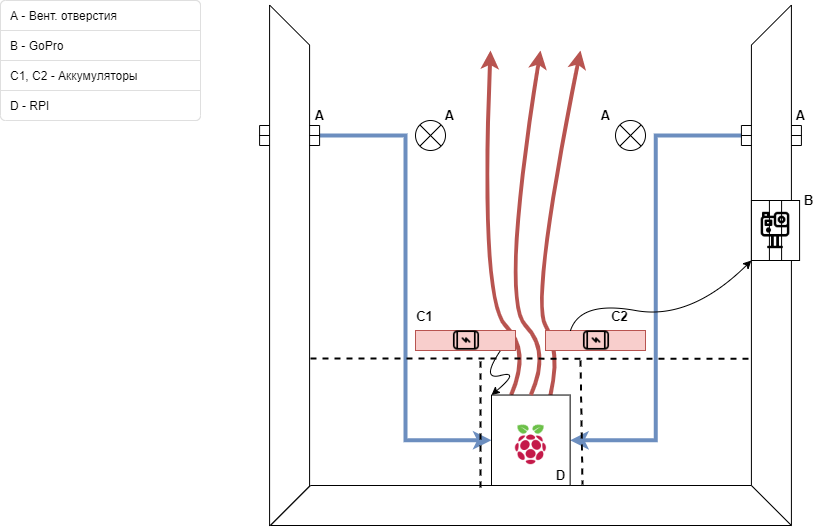

The diagram above was exported from draw.io. Its source (the exported page's mxGraphModel, read from the mxfile embedded in the PNG):
<mxGraphModel dx="1422" dy="762" grid="1" gridSize="10" guides="1" tooltips="1" connect="1" arrows="1" fold="1" page="1" pageScale="1" pageWidth="1100" pageHeight="850" math="0" shadow="0">
  <root>
    <mxCell id="0" />
    <mxCell id="1" parent="0" />
    <mxCell id="6kCX-qR6moEvvwDWEh0U-25" value="" style="curved=1;endArrow=classic;html=1;strokeWidth=4;exitX=0.25;exitY=0;exitDx=0;exitDy=0;fillColor=#f8cecc;strokeColor=#b85450;" edge="1" parent="1" source="6kCX-qR6moEvvwDWEh0U-19">
      <mxGeometry width="50" height="50" relative="1" as="geometry">
        <mxPoint x="520" y="490" as="sourcePoint" />
        <mxPoint x="510" y="190" as="targetPoint" />
        <Array as="points">
          <mxPoint x="550" y="490" />
          <mxPoint x="500" y="440" />
        </Array>
      </mxGeometry>
    </mxCell>
    <mxCell id="6kCX-qR6moEvvwDWEh0U-26" value="" style="curved=1;endArrow=classic;html=1;strokeWidth=4;exitX=0.75;exitY=0;exitDx=0;exitDy=0;fillColor=#f8cecc;strokeColor=#b85450;" edge="1" parent="1" source="6kCX-qR6moEvvwDWEh0U-19">
      <mxGeometry width="50" height="50" relative="1" as="geometry">
        <mxPoint x="520" y="490" as="sourcePoint" />
        <mxPoint x="600" y="190" as="targetPoint" />
        <Array as="points">
          <mxPoint x="580" y="490" />
          <mxPoint x="550" y="440" />
        </Array>
      </mxGeometry>
    </mxCell>
    <mxCell id="6kCX-qR6moEvvwDWEh0U-18" value="" style="group" vertex="1" connectable="0" parent="1">
      <mxGeometry x="279.09000000000003" y="144.54499999999985" width="559.0899999999999" height="520.9100000000001" as="geometry" />
    </mxCell>
    <mxCell id="6kCX-qR6moEvvwDWEh0U-11" value="" style="shape=sumEllipse;perimeter=ellipsePerimeter;whiteSpace=wrap;html=1;backgroundOutline=1;" vertex="1" parent="6kCX-qR6moEvvwDWEh0U-18">
      <mxGeometry x="355.90999999999997" y="115.45500000000015" width="30" height="30" as="geometry" />
    </mxCell>
    <mxCell id="6kCX-qR6moEvvwDWEh0U-22" style="edgeStyle=orthogonalEdgeStyle;rounded=0;orthogonalLoop=1;jettySize=auto;html=1;exitX=0.5;exitY=0;exitDx=0;exitDy=0;entryX=0;entryY=0.5;entryDx=0;entryDy=0;fillColor=#dae8fc;strokeColor=#6c8ebf;strokeWidth=4;" edge="1" parent="6kCX-qR6moEvvwDWEh0U-18" source="6kCX-qR6moEvvwDWEh0U-13" target="6kCX-qR6moEvvwDWEh0U-19">
      <mxGeometry relative="1" as="geometry" />
    </mxCell>
    <mxCell id="6kCX-qR6moEvvwDWEh0U-13" value="" style="shape=process;whiteSpace=wrap;html=1;backgroundOutline=1;rotation=90;size=0.5;" vertex="1" parent="6kCX-qR6moEvvwDWEh0U-18">
      <mxGeometry x="20" y="100.45500000000015" width="20" height="60" as="geometry" />
    </mxCell>
    <mxCell id="6kCX-qR6moEvvwDWEh0U-23" style="edgeStyle=orthogonalEdgeStyle;rounded=0;orthogonalLoop=1;jettySize=auto;html=1;exitX=0.5;exitY=1;exitDx=0;exitDy=0;entryX=1;entryY=0.5;entryDx=0;entryDy=0;fillColor=#dae8fc;strokeColor=#6c8ebf;strokeWidth=4;" edge="1" parent="6kCX-qR6moEvvwDWEh0U-18" source="6kCX-qR6moEvvwDWEh0U-14" target="6kCX-qR6moEvvwDWEh0U-19">
      <mxGeometry relative="1" as="geometry" />
    </mxCell>
    <mxCell id="6kCX-qR6moEvvwDWEh0U-14" value="" style="shape=process;whiteSpace=wrap;html=1;backgroundOutline=1;rotation=90;size=0.5;" vertex="1" parent="6kCX-qR6moEvvwDWEh0U-18">
      <mxGeometry x="501.82000000000005" y="100.45500000000015" width="20" height="60" as="geometry" />
    </mxCell>
    <mxCell id="6kCX-qR6moEvvwDWEh0U-15" value="" style="shape=trapezoid;perimeter=trapezoidPerimeter;whiteSpace=wrap;html=1;fixedSize=1;rotation=-90;size=40;" vertex="1" parent="6kCX-qR6moEvvwDWEh0U-18">
      <mxGeometry x="251.36" y="240.45500000000015" width="520.91" height="40" as="geometry" />
    </mxCell>
    <mxCell id="6kCX-qR6moEvvwDWEh0U-16" value="" style="shape=trapezoid;perimeter=trapezoidPerimeter;whiteSpace=wrap;html=1;fixedSize=1;rotation=0;size=40;" vertex="1" parent="6kCX-qR6moEvvwDWEh0U-18">
      <mxGeometry x="10.910000000000025" y="480.45500000000015" width="520.91" height="40" as="geometry" />
    </mxCell>
    <mxCell id="6kCX-qR6moEvvwDWEh0U-17" value="" style="shape=trapezoid;perimeter=trapezoidPerimeter;whiteSpace=wrap;html=1;fixedSize=1;rotation=90;size=40;" vertex="1" parent="6kCX-qR6moEvvwDWEh0U-18">
      <mxGeometry x="-230.45000000000005" y="240.45500000000015" width="520.91" height="40" as="geometry" />
    </mxCell>
    <mxCell id="6kCX-qR6moEvvwDWEh0U-21" value="" style="group" vertex="1" connectable="0" parent="6kCX-qR6moEvvwDWEh0U-18">
      <mxGeometry x="231.91000000000003" y="390" width="78.63999999999999" height="90.46000000000004" as="geometry" />
    </mxCell>
    <mxCell id="6kCX-qR6moEvvwDWEh0U-19" value="" style="rounded=0;whiteSpace=wrap;html=1;" vertex="1" parent="6kCX-qR6moEvvwDWEh0U-21">
      <mxGeometry width="78.64" height="90.46" as="geometry" />
    </mxCell>
    <mxCell id="6kCX-qR6moEvvwDWEh0U-20" value="" style="shape=image;html=1;verticalAlign=top;verticalLabelPosition=bottom;labelBackgroundColor=#ffffff;imageAspect=0;aspect=fixed;image=https://cdn3.iconfinder.com/data/icons/logos-and-brands-adobe/512/272_Raspberry_Pi-128.png" vertex="1" parent="6kCX-qR6moEvvwDWEh0U-21">
      <mxGeometry x="15.449999999999989" y="25.455000000000155" width="48" height="48" as="geometry" />
    </mxCell>
    <mxCell id="6kCX-qR6moEvvwDWEh0U-48" value="D" style="text;html=1;strokeColor=none;fillColor=none;align=center;verticalAlign=middle;whiteSpace=wrap;rounded=0;fontStyle=1;fontSize=13;" vertex="1" parent="6kCX-qR6moEvvwDWEh0U-21">
      <mxGeometry x="59.5499999999999" y="70.46000000000004" width="19.09" height="20" as="geometry" />
    </mxCell>
    <mxCell id="6kCX-qR6moEvvwDWEh0U-31" value="" style="group" vertex="1" connectable="0" parent="6kCX-qR6moEvvwDWEh0U-18">
      <mxGeometry x="155.90999999999997" y="321.45500000000015" width="100" height="28" as="geometry" />
    </mxCell>
    <mxCell id="6kCX-qR6moEvvwDWEh0U-28" value="" style="rounded=0;whiteSpace=wrap;html=1;fillColor=#f8cecc;strokeColor=#b85450;" vertex="1" parent="6kCX-qR6moEvvwDWEh0U-31">
      <mxGeometry y="4" width="100" height="20" as="geometry" />
    </mxCell>
    <mxCell id="6kCX-qR6moEvvwDWEh0U-30" value="" style="shape=image;html=1;verticalAlign=top;verticalLabelPosition=bottom;labelBackgroundColor=#ffffff;imageAspect=0;aspect=fixed;image=https://cdn3.iconfinder.com/data/icons/device-and-technologi/32/power_bank_mobile_phone_technology-128.png;fillColor=#FF9999;gradientColor=none;rotation=90;" vertex="1" parent="6kCX-qR6moEvvwDWEh0U-31">
      <mxGeometry x="36" width="28" height="28" as="geometry" />
    </mxCell>
    <mxCell id="6kCX-qR6moEvvwDWEh0U-33" value="" style="group" vertex="1" connectable="0" parent="6kCX-qR6moEvvwDWEh0U-18">
      <mxGeometry x="285.90999999999997" y="321.45500000000015" width="100" height="28" as="geometry" />
    </mxCell>
    <mxCell id="6kCX-qR6moEvvwDWEh0U-27" value="" style="rounded=0;whiteSpace=wrap;html=1;fillColor=#f8cecc;strokeColor=#b85450;" vertex="1" parent="6kCX-qR6moEvvwDWEh0U-33">
      <mxGeometry y="4" width="100" height="20" as="geometry" />
    </mxCell>
    <mxCell id="6kCX-qR6moEvvwDWEh0U-32" value="" style="shape=image;html=1;verticalAlign=top;verticalLabelPosition=bottom;labelBackgroundColor=#ffffff;imageAspect=0;aspect=fixed;image=https://cdn3.iconfinder.com/data/icons/device-and-technologi/32/power_bank_mobile_phone_technology-128.png;fillColor=#FF9999;gradientColor=none;rotation=90;" vertex="1" parent="6kCX-qR6moEvvwDWEh0U-33">
      <mxGeometry x="36" width="28" height="28" as="geometry" />
    </mxCell>
    <mxCell id="6kCX-qR6moEvvwDWEh0U-38" value="" style="group" vertex="1" connectable="0" parent="6kCX-qR6moEvvwDWEh0U-18">
      <mxGeometry x="491.82" y="195.46" width="48.18000000000001" height="60" as="geometry" />
    </mxCell>
    <mxCell id="6kCX-qR6moEvvwDWEh0U-36" value="" style="shape=process;whiteSpace=wrap;html=1;backgroundOutline=1;size=0.36363636363636365;" vertex="1" parent="6kCX-qR6moEvvwDWEh0U-38">
      <mxGeometry width="48.18" height="60" as="geometry" />
    </mxCell>
    <mxCell id="6kCX-qR6moEvvwDWEh0U-37" value="" style="shape=image;html=1;verticalAlign=top;verticalLabelPosition=bottom;labelBackgroundColor=#ffffff;imageAspect=0;aspect=fixed;image=https://cdn3.iconfinder.com/data/icons/computers-and-hardware-2/32/Computers_and_Hardware_camcoder_gopro_go_pro_camera-128.png;fillColor=#FF9999;gradientColor=none;" vertex="1" parent="6kCX-qR6moEvvwDWEh0U-38">
      <mxGeometry x="3.180000000000007" y="9.090000000000003" width="41.82" height="41.82" as="geometry" />
    </mxCell>
    <mxCell id="6kCX-qR6moEvvwDWEh0U-41" value="" style="curved=1;endArrow=classic;html=1;strokeWidth=1;entryX=0;entryY=1;entryDx=0;entryDy=0;exitX=0.25;exitY=0;exitDx=0;exitDy=0;" edge="1" parent="6kCX-qR6moEvvwDWEh0U-18" source="6kCX-qR6moEvvwDWEh0U-27" target="6kCX-qR6moEvvwDWEh0U-36">
      <mxGeometry width="50" height="50" relative="1" as="geometry">
        <mxPoint x="240.90999999999997" y="345.45500000000015" as="sourcePoint" />
        <mxPoint x="360.90999999999997" y="225.45500000000015" as="targetPoint" />
        <Array as="points">
          <mxPoint x="320.90999999999997" y="295.45500000000015" />
          <mxPoint x="430.90999999999997" y="315.45500000000015" />
        </Array>
      </mxGeometry>
    </mxCell>
    <mxCell id="6kCX-qR6moEvvwDWEh0U-42" value="A" style="text;html=1;strokeColor=none;fillColor=none;align=center;verticalAlign=middle;whiteSpace=wrap;rounded=0;fontStyle=1;fontSize=13;" vertex="1" parent="6kCX-qR6moEvvwDWEh0U-18">
      <mxGeometry x="50.91" y="100.46" width="19.09" height="20" as="geometry" />
    </mxCell>
    <mxCell id="6kCX-qR6moEvvwDWEh0U-43" value="A" style="text;html=1;strokeColor=none;fillColor=none;align=center;verticalAlign=middle;whiteSpace=wrap;rounded=0;fontStyle=1;fontSize=13;" vertex="1" parent="6kCX-qR6moEvvwDWEh0U-18">
      <mxGeometry x="531.8199999999999" y="100.45999999999998" width="19.09" height="20" as="geometry" />
    </mxCell>
    <mxCell id="6kCX-qR6moEvvwDWEh0U-44" value="A" style="text;html=1;strokeColor=none;fillColor=none;align=center;verticalAlign=middle;whiteSpace=wrap;rounded=0;fontStyle=1;fontSize=13;" vertex="1" parent="6kCX-qR6moEvvwDWEh0U-18">
      <mxGeometry x="180.90999999999994" y="100.45999999999998" width="19.09" height="20" as="geometry" />
    </mxCell>
    <mxCell id="6kCX-qR6moEvvwDWEh0U-45" value="B" style="text;html=1;strokeColor=none;fillColor=none;align=center;verticalAlign=middle;whiteSpace=wrap;rounded=0;fontStyle=1;fontSize=13;" vertex="1" parent="6kCX-qR6moEvvwDWEh0U-18">
      <mxGeometry x="539.9999999999999" y="185.45999999999998" width="19.09" height="20" as="geometry" />
    </mxCell>
    <mxCell id="6kCX-qR6moEvvwDWEh0U-46" value="C1" style="text;html=1;strokeColor=none;fillColor=none;align=center;verticalAlign=middle;whiteSpace=wrap;rounded=0;fontStyle=1;fontSize=13;" vertex="1" parent="6kCX-qR6moEvvwDWEh0U-18">
      <mxGeometry x="155.90999999999997" y="301.46" width="19.09" height="20" as="geometry" />
    </mxCell>
    <mxCell id="6kCX-qR6moEvvwDWEh0U-47" value="C2" style="text;html=1;strokeColor=none;fillColor=none;align=center;verticalAlign=middle;whiteSpace=wrap;rounded=0;fontStyle=1;fontSize=13;" vertex="1" parent="6kCX-qR6moEvvwDWEh0U-18">
      <mxGeometry x="350.90999999999997" y="301.46" width="19.09" height="20" as="geometry" />
    </mxCell>
    <mxCell id="6kCX-qR6moEvvwDWEh0U-70" value="" style="shape=sumEllipse;perimeter=ellipsePerimeter;whiteSpace=wrap;html=1;backgroundOutline=1;" vertex="1" parent="6kCX-qR6moEvvwDWEh0U-18">
      <mxGeometry x="155.90999999999997" y="115.45500000000015" width="30" height="30" as="geometry" />
    </mxCell>
    <mxCell id="6kCX-qR6moEvvwDWEh0U-71" value="A" style="text;html=1;strokeColor=none;fillColor=none;align=center;verticalAlign=middle;whiteSpace=wrap;rounded=0;fontStyle=1;fontSize=13;" vertex="1" parent="6kCX-qR6moEvvwDWEh0U-18">
      <mxGeometry x="336.81999999999994" y="100.45999999999998" width="19.09" height="20" as="geometry" />
    </mxCell>
    <mxCell id="6kCX-qR6moEvvwDWEh0U-24" value="" style="curved=1;endArrow=classic;html=1;strokeWidth=4;exitX=0.5;exitY=0;exitDx=0;exitDy=0;fillColor=#f8cecc;strokeColor=#b85450;" edge="1" parent="1" source="6kCX-qR6moEvvwDWEh0U-19">
      <mxGeometry width="50" height="50" relative="1" as="geometry">
        <mxPoint x="520" y="490" as="sourcePoint" />
        <mxPoint x="560" y="190" as="targetPoint" />
        <Array as="points">
          <mxPoint x="570" y="490" />
          <mxPoint x="520" y="440" />
        </Array>
      </mxGeometry>
    </mxCell>
    <mxCell id="6kCX-qR6moEvvwDWEh0U-29" value="" style="endArrow=none;dashed=1;html=1;strokeWidth=2;entryX=0.321;entryY=-0.023;entryDx=0;entryDy=0;entryPerimeter=0;" edge="1" parent="1" target="6kCX-qR6moEvvwDWEh0U-15">
      <mxGeometry width="50" height="50" relative="1" as="geometry">
        <mxPoint x="330" y="498" as="sourcePoint" />
        <mxPoint x="750" y="500" as="targetPoint" />
      </mxGeometry>
    </mxCell>
    <mxCell id="6kCX-qR6moEvvwDWEh0U-34" value="" style="endArrow=none;dashed=1;html=1;strokeWidth=2;exitX=0.403;exitY=0.05;exitDx=0;exitDy=0;exitPerimeter=0;" edge="1" parent="1" source="6kCX-qR6moEvvwDWEh0U-16">
      <mxGeometry width="50" height="50" relative="1" as="geometry">
        <mxPoint x="520" y="490" as="sourcePoint" />
        <mxPoint x="500" y="500" as="targetPoint" />
      </mxGeometry>
    </mxCell>
    <mxCell id="6kCX-qR6moEvvwDWEh0U-35" value="" style="endArrow=none;dashed=1;html=1;strokeWidth=2;entryX=0.599;entryY=-0.025;entryDx=0;entryDy=0;entryPerimeter=0;" edge="1" parent="1" target="6kCX-qR6moEvvwDWEh0U-16">
      <mxGeometry width="50" height="50" relative="1" as="geometry">
        <mxPoint x="600" y="500" as="sourcePoint" />
        <mxPoint x="570" y="440" as="targetPoint" />
      </mxGeometry>
    </mxCell>
    <mxCell id="6kCX-qR6moEvvwDWEh0U-40" value="" style="curved=1;endArrow=classic;html=1;strokeWidth=1;entryX=0;entryY=0;entryDx=0;entryDy=0;" edge="1" parent="1" target="6kCX-qR6moEvvwDWEh0U-19">
      <mxGeometry width="50" height="50" relative="1" as="geometry">
        <mxPoint x="520" y="490" as="sourcePoint" />
        <mxPoint x="570" y="440" as="targetPoint" />
        <Array as="points">
          <mxPoint x="500" y="520" />
          <mxPoint x="540" y="510" />
        </Array>
      </mxGeometry>
    </mxCell>
    <mxCell id="6kCX-qR6moEvvwDWEh0U-54" value="" style="html=1;shadow=0;dashed=0;shape=mxgraph.bootstrap.rrect;rSize=5;strokeColor=#DFDFDF;html=1;whiteSpace=wrap;fillColor=#FFFFFF;fontColor=#000000;fontSize=13;" vertex="1" parent="1">
      <mxGeometry x="20" y="140" width="200" height="120" as="geometry" />
    </mxCell>
    <mxCell id="6kCX-qR6moEvvwDWEh0U-55" value="A - Вент. отверстия" style="strokeColor=inherit;fillColor=inherit;gradientColor=inherit;fontColor=inherit;html=1;shadow=0;dashed=0;shape=mxgraph.bootstrap.topButton;rSize=5;perimeter=none;whiteSpace=wrap;resizeWidth=1;align=left;spacing=10;" vertex="1" parent="6kCX-qR6moEvvwDWEh0U-54">
      <mxGeometry width="200" height="30" relative="1" as="geometry" />
    </mxCell>
    <mxCell id="6kCX-qR6moEvvwDWEh0U-56" value="B - GoPro" style="strokeColor=inherit;fillColor=inherit;gradientColor=inherit;fontColor=inherit;html=1;shadow=0;dashed=0;perimeter=none;whiteSpace=wrap;resizeWidth=1;align=left;spacing=10;" vertex="1" parent="6kCX-qR6moEvvwDWEh0U-54">
      <mxGeometry width="200" height="30" relative="1" as="geometry">
        <mxPoint y="30" as="offset" />
      </mxGeometry>
    </mxCell>
    <mxCell id="6kCX-qR6moEvvwDWEh0U-67" value="D - RPI" style="strokeColor=inherit;fillColor=inherit;gradientColor=inherit;fontColor=inherit;html=1;shadow=0;dashed=0;shape=mxgraph.bootstrap.bottomButton;rSize=5;perimeter=none;whiteSpace=wrap;resizeWidth=1;resizeHeight=0;align=left;spacing=10;" vertex="1" parent="6kCX-qR6moEvvwDWEh0U-54">
      <mxGeometry y="90" width="200" height="30" as="geometry" />
    </mxCell>
    <mxCell id="6kCX-qR6moEvvwDWEh0U-68" value="C1, C2 - Аккумуляторы" style="strokeColor=inherit;fillColor=inherit;gradientColor=inherit;fontColor=inherit;html=1;shadow=0;dashed=0;perimeter=none;whiteSpace=wrap;resizeWidth=1;align=left;spacing=10;" vertex="1" parent="6kCX-qR6moEvvwDWEh0U-54">
      <mxGeometry y="60" width="200" height="30" as="geometry" />
    </mxCell>
  </root>
</mxGraphModel>